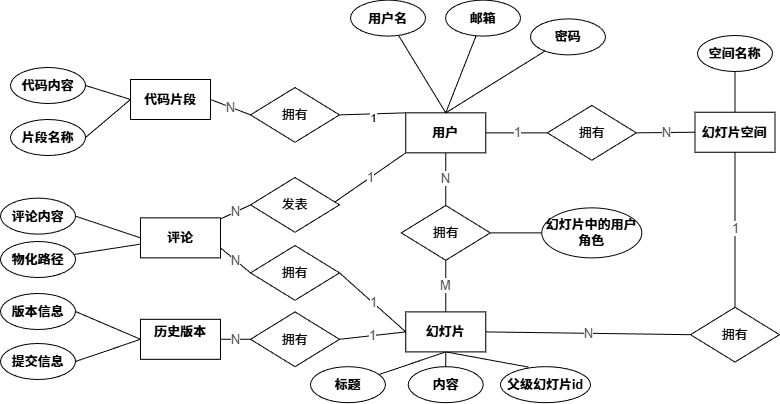

The diagram above was exported from draw.io. Its source (the exported page's mxGraphModel, read from the mxfile embedded in the PNG):
<mxGraphModel dx="1000" dy="960" grid="1" gridSize="10" guides="1" tooltips="1" connect="1" arrows="1" fold="1" page="1" pageScale="1" pageWidth="827" pageHeight="1169" math="0" shadow="0">
  <root>
    <mxCell id="0" />
    <mxCell id="1" parent="0" />
    <mxCell id="Vl3rbl-ggOtiEvqtGL-c-134" value="" style="edgeStyle=none;html=1;endArrow=none;endFill=0;exitX=0.5;exitY=0;exitDx=0;exitDy=0;" parent="1" source="Vl3rbl-ggOtiEvqtGL-c-135" target="Vl3rbl-ggOtiEvqtGL-c-168" edge="1">
      <mxGeometry relative="1" as="geometry">
        <mxPoint x="565.6043956043957" y="331.12359550561797" as="sourcePoint" />
      </mxGeometry>
    </mxCell>
    <mxCell id="Vl3rbl-ggOtiEvqtGL-c-135" value="用户" style="rounded=0;whiteSpace=wrap;html=1;fontStyle=1;fontSize=13;align=center;verticalAlign=middle;" parent="1" vertex="1">
      <mxGeometry x="415.27" y="335.34" width="80" height="40" as="geometry" />
    </mxCell>
    <mxCell id="Vl3rbl-ggOtiEvqtGL-c-136" value="幻灯片空间" style="rounded=0;whiteSpace=wrap;html=1;fontStyle=1;fontSize=13;align=center;verticalAlign=middle;" parent="1" vertex="1">
      <mxGeometry x="704.4994505494506" y="334.72707865168536" width="80" height="40" as="geometry" />
    </mxCell>
    <mxCell id="Vl3rbl-ggOtiEvqtGL-c-137" value="代码片段" style="rounded=0;whiteSpace=wrap;html=1;fontStyle=1;fontSize=13;align=center;verticalAlign=middle;" parent="1" vertex="1">
      <mxGeometry x="140" y="302" width="80" height="40" as="geometry" />
    </mxCell>
    <mxCell id="Vl3rbl-ggOtiEvqtGL-c-138" value="幻灯片" style="rounded=0;whiteSpace=wrap;html=1;fontStyle=1;fontSize=13;align=center;verticalAlign=middle;" parent="1" vertex="1">
      <mxGeometry x="415.27472527472526" y="534.4077528089887" width="80" height="40" as="geometry" />
    </mxCell>
    <mxCell id="Vl3rbl-ggOtiEvqtGL-c-139" value="评论" style="rounded=0;whiteSpace=wrap;html=1;fontStyle=1;fontSize=13;align=center;verticalAlign=middle;" parent="1" vertex="1">
      <mxGeometry x="150.00032967032962" y="440.37775280898865" width="80" height="40" as="geometry" />
    </mxCell>
    <mxCell id="Vl3rbl-ggOtiEvqtGL-c-141" value="历史版本&lt;div&gt;&lt;br&gt;&lt;/div&gt;" style="rounded=0;whiteSpace=wrap;html=1;fontStyle=1;fontSize=13;align=center;verticalAlign=middle;" parent="1" vertex="1">
      <mxGeometry x="150" y="541.7977528089887" width="80" height="40" as="geometry" />
    </mxCell>
    <mxCell id="Vl3rbl-ggOtiEvqtGL-c-143" value="拥有" style="rhombus;whiteSpace=wrap;html=1;fontSize=13;fontStyle=0;align=center;verticalAlign=middle;" parent="1" vertex="1">
      <mxGeometry x="259.99538461538464" y="310.00348314606737" width="89" height="54.7752808988764" as="geometry" />
    </mxCell>
    <mxCell id="Vl3rbl-ggOtiEvqtGL-c-144" value="拥有" style="rhombus;whiteSpace=wrap;html=1;fontSize=13;fontStyle=0;align=center;verticalAlign=middle;" parent="1" vertex="1">
      <mxGeometry x="556.8113186813187" y="327.9505617977528" width="89" height="54.7752808988764" as="geometry" />
    </mxCell>
    <mxCell id="Vl3rbl-ggOtiEvqtGL-c-146" value="拥有" style="rhombus;whiteSpace=wrap;html=1;fontSize=13;fontStyle=0;align=center;verticalAlign=middle;" parent="1" vertex="1">
      <mxGeometry x="410.76835164835165" y="427.9922471910112" width="89" height="54.7752808988764" as="geometry" />
    </mxCell>
    <mxCell id="Vl3rbl-ggOtiEvqtGL-c-147" value="拥有" style="rhombus;whiteSpace=wrap;html=1;fontSize=13;fontStyle=0;align=center;verticalAlign=middle;rotation=0;" parent="1" vertex="1">
      <mxGeometry x="700.0013186813186" y="529.7957303370786" width="89" height="54.7752808988764" as="geometry" />
    </mxCell>
    <mxCell id="Vl3rbl-ggOtiEvqtGL-c-148" value="拥有" style="rhombus;whiteSpace=wrap;html=1;fontSize=13;fontStyle=0;align=center;verticalAlign=middle;" parent="1" vertex="1">
      <mxGeometry x="259.99131868131866" y="468.01123595505624" width="89" height="54.7752808988764" as="geometry" />
    </mxCell>
    <mxCell id="Vl3rbl-ggOtiEvqtGL-c-149" value="拥有" style="rhombus;whiteSpace=wrap;html=1;fontSize=13;fontStyle=0;align=center;verticalAlign=middle;" parent="1" vertex="1">
      <mxGeometry x="259.99538461538464" y="534.4112359550562" width="89" height="54.7752808988764" as="geometry" />
    </mxCell>
    <mxCell id="Vl3rbl-ggOtiEvqtGL-c-152" value="" style="edgeStyle=none;rounded=0;orthogonalLoop=1;jettySize=auto;html=1;endArrow=none;startArrow=none;exitX=1;exitY=0.5;exitDx=0;exitDy=0;fontSize=13;fontColor=#555555;entryX=0;entryY=0;entryDx=0;entryDy=0;" parent="1" source="Vl3rbl-ggOtiEvqtGL-c-143" target="Vl3rbl-ggOtiEvqtGL-c-135" edge="1">
      <mxGeometry x="1" y="55" relative="1" as="geometry">
        <mxPoint x="-50" y="50" as="offset" />
        <mxPoint x="574.3956043956043" y="335.3370786516854" as="targetPoint" />
      </mxGeometry>
    </mxCell>
    <mxCell id="Vl3rbl-ggOtiEvqtGL-c-153" value="1" style="edgeLabel;html=1;align=center;verticalAlign=middle;resizable=0;points=[];" parent="Vl3rbl-ggOtiEvqtGL-c-152" vertex="1" connectable="0">
      <mxGeometry x="-0.0082" y="-2" relative="1" as="geometry">
        <mxPoint as="offset" />
      </mxGeometry>
    </mxCell>
    <mxCell id="Vl3rbl-ggOtiEvqtGL-c-154" value="1" style="edgeLabel;html=1;align=center;verticalAlign=middle;resizable=0;points=[];" parent="Vl3rbl-ggOtiEvqtGL-c-152" vertex="1" connectable="0">
      <mxGeometry x="-0.0194" y="-4" relative="1" as="geometry">
        <mxPoint as="offset" />
      </mxGeometry>
    </mxCell>
    <mxCell id="Vl3rbl-ggOtiEvqtGL-c-155" value="N" style="edgeStyle=none;rounded=0;orthogonalLoop=1;jettySize=auto;html=1;endArrow=none;startArrow=none;exitX=0;exitY=0.5;exitDx=0;exitDy=0;entryX=1;entryY=0.5;entryDx=0;entryDy=0;fontSize=13;fontColor=#555555;" parent="1" source="Vl3rbl-ggOtiEvqtGL-c-143" target="Vl3rbl-ggOtiEvqtGL-c-137" edge="1">
      <mxGeometry relative="1" as="geometry" />
    </mxCell>
    <mxCell id="Vl3rbl-ggOtiEvqtGL-c-156" value="1" style="edgeStyle=none;rounded=0;orthogonalLoop=1;jettySize=auto;html=1;endArrow=none;startArrow=none;exitX=0;exitY=0.5;exitDx=0;exitDy=0;entryX=1;entryY=0.5;entryDx=0;entryDy=0;fontSize=13;fontColor=#555555;" parent="1" source="Vl3rbl-ggOtiEvqtGL-c-144" target="Vl3rbl-ggOtiEvqtGL-c-135" edge="1">
      <mxGeometry x="0.002" relative="1" as="geometry">
        <mxPoint as="offset" />
      </mxGeometry>
    </mxCell>
    <mxCell id="Vl3rbl-ggOtiEvqtGL-c-157" value="N" style="edgeStyle=none;rounded=0;orthogonalLoop=1;jettySize=auto;html=1;endArrow=none;startArrow=none;exitX=1;exitY=0.5;exitDx=0;exitDy=0;entryX=0;entryY=0.5;entryDx=0;entryDy=0;fontSize=13;fontColor=#555555;" parent="1" source="Vl3rbl-ggOtiEvqtGL-c-144" target="Vl3rbl-ggOtiEvqtGL-c-136" edge="1">
      <mxGeometry relative="1" as="geometry" />
    </mxCell>
    <mxCell id="Vl3rbl-ggOtiEvqtGL-c-160" value="N" style="edgeStyle=none;rounded=0;orthogonalLoop=1;jettySize=auto;html=1;endArrow=none;startArrow=none;exitX=0.5;exitY=0;exitDx=0;exitDy=0;entryX=0.5;entryY=1;entryDx=0;entryDy=0;fontSize=13;fontColor=#555555;" parent="1" source="Vl3rbl-ggOtiEvqtGL-c-146" target="Vl3rbl-ggOtiEvqtGL-c-135" edge="1">
      <mxGeometry relative="1" as="geometry" />
    </mxCell>
    <mxCell id="Vl3rbl-ggOtiEvqtGL-c-161" value="M" style="edgeStyle=none;rounded=0;orthogonalLoop=1;jettySize=auto;html=1;endArrow=none;startArrow=none;exitX=0.5;exitY=1;exitDx=0;exitDy=0;entryX=0.5;entryY=0;entryDx=0;entryDy=0;fontSize=13;fontColor=#555555;" parent="1" source="Vl3rbl-ggOtiEvqtGL-c-146" target="Vl3rbl-ggOtiEvqtGL-c-138" edge="1">
      <mxGeometry x="-0.0006" relative="1" as="geometry">
        <mxPoint as="offset" />
      </mxGeometry>
    </mxCell>
    <mxCell id="Vl3rbl-ggOtiEvqtGL-c-162" value="1" style="edgeStyle=none;rounded=0;orthogonalLoop=1;jettySize=auto;html=1;endArrow=none;startArrow=none;entryX=0.5;entryY=1;entryDx=0;entryDy=0;fontSize=13;fontColor=#555555;exitX=0.5;exitY=0;exitDx=0;exitDy=0;" parent="1" source="Vl3rbl-ggOtiEvqtGL-c-147" target="Vl3rbl-ggOtiEvqtGL-c-136" edge="1">
      <mxGeometry relative="1" as="geometry">
        <mxPoint x="728.2417582417582" y="435.85067415730333" as="sourcePoint" />
      </mxGeometry>
    </mxCell>
    <mxCell id="Vl3rbl-ggOtiEvqtGL-c-163" value="N" style="edgeStyle=none;rounded=0;orthogonalLoop=1;jettySize=auto;html=1;endArrow=none;startArrow=none;exitX=0;exitY=0.5;exitDx=0;exitDy=0;entryX=1;entryY=0.5;entryDx=0;entryDy=0;fontSize=13;fontColor=#555555;" parent="1" source="Vl3rbl-ggOtiEvqtGL-c-147" target="Vl3rbl-ggOtiEvqtGL-c-138" edge="1">
      <mxGeometry relative="1" as="geometry" />
    </mxCell>
    <mxCell id="Vl3rbl-ggOtiEvqtGL-c-164" value="1" style="edgeStyle=none;rounded=0;orthogonalLoop=1;jettySize=auto;html=1;endArrow=none;startArrow=none;entryX=0;entryY=0.5;entryDx=0;entryDy=0;fontSize=13;fontColor=#555555;exitX=1;exitY=0.5;exitDx=0;exitDy=0;" parent="1" source="Vl3rbl-ggOtiEvqtGL-c-148" target="Vl3rbl-ggOtiEvqtGL-c-138" edge="1">
      <mxGeometry relative="1" as="geometry">
        <mxPoint x="399" y="512" as="sourcePoint" />
      </mxGeometry>
    </mxCell>
    <mxCell id="Vl3rbl-ggOtiEvqtGL-c-165" value="N" style="edgeStyle=none;rounded=0;orthogonalLoop=1;jettySize=auto;html=1;endArrow=none;startArrow=none;fontSize=13;fontColor=#555555;entryX=1;entryY=0.75;entryDx=0;entryDy=0;exitX=0;exitY=0.5;exitDx=0;exitDy=0;" parent="1" source="Vl3rbl-ggOtiEvqtGL-c-148" target="Vl3rbl-ggOtiEvqtGL-c-139" edge="1">
      <mxGeometry relative="1" as="geometry">
        <mxPoint x="330" y="510" as="sourcePoint" />
        <mxPoint x="260" y="500" as="targetPoint" />
      </mxGeometry>
    </mxCell>
    <mxCell id="Vl3rbl-ggOtiEvqtGL-c-166" value="1" style="edgeStyle=none;rounded=0;orthogonalLoop=1;jettySize=auto;html=1;endArrow=none;startArrow=none;exitX=1;exitY=0.5;exitDx=0;exitDy=0;entryX=0;entryY=0.5;entryDx=0;entryDy=0;fontSize=13;fontColor=#555555;" parent="1" source="Vl3rbl-ggOtiEvqtGL-c-149" target="Vl3rbl-ggOtiEvqtGL-c-138" edge="1">
      <mxGeometry relative="1" as="geometry" />
    </mxCell>
    <mxCell id="Vl3rbl-ggOtiEvqtGL-c-167" value="N" style="edgeStyle=none;rounded=0;orthogonalLoop=1;jettySize=auto;html=1;endArrow=none;startArrow=none;exitX=0;exitY=0.5;exitDx=0;exitDy=0;entryX=1;entryY=0.5;entryDx=0;entryDy=0;fontSize=13;fontColor=#555555;" parent="1" source="Vl3rbl-ggOtiEvqtGL-c-149" target="Vl3rbl-ggOtiEvqtGL-c-141" edge="1">
      <mxGeometry relative="1" as="geometry" />
    </mxCell>
    <mxCell id="Vl3rbl-ggOtiEvqtGL-c-168" value="用户名" style="ellipse;whiteSpace=wrap;html=1;fontSize=13;rounded=0;fontStyle=1;" parent="1" vertex="1">
      <mxGeometry x="360.0047252747253" y="222.61089887640446" width="75" height="36" as="geometry" />
    </mxCell>
    <mxCell id="Vl3rbl-ggOtiEvqtGL-c-169" value="" style="edgeStyle=none;html=1;endArrow=none;endFill=0;exitX=0.5;exitY=0;exitDx=0;exitDy=0;" parent="1" source="Vl3rbl-ggOtiEvqtGL-c-135" target="Vl3rbl-ggOtiEvqtGL-c-170" edge="1">
      <mxGeometry relative="1" as="geometry">
        <mxPoint x="565.6043956043957" y="331.12359550561797" as="sourcePoint" />
        <mxPoint x="613.654209424036" y="293.4915759383363" as="targetPoint" />
      </mxGeometry>
    </mxCell>
    <mxCell id="Vl3rbl-ggOtiEvqtGL-c-170" value="邮箱" style="ellipse;whiteSpace=wrap;html=1;fontSize=13;rounded=0;fontStyle=1;" parent="1" vertex="1">
      <mxGeometry x="455.0043956043957" y="222.6108988764045" width="75" height="36" as="geometry" />
    </mxCell>
    <mxCell id="Vl3rbl-ggOtiEvqtGL-c-171" value="密码" style="ellipse;whiteSpace=wrap;html=1;fontSize=13;rounded=0;fontStyle=1;" parent="1" vertex="1">
      <mxGeometry x="540.004065934066" y="241.38438202247187" width="75" height="36" as="geometry" />
    </mxCell>
    <mxCell id="Vl3rbl-ggOtiEvqtGL-c-172" value="" style="edgeStyle=none;html=1;endArrow=none;endFill=0;exitX=0.5;exitY=0;exitDx=0;exitDy=0;" parent="1" source="Vl3rbl-ggOtiEvqtGL-c-135" target="Vl3rbl-ggOtiEvqtGL-c-171" edge="1">
      <mxGeometry relative="1" as="geometry">
        <mxPoint x="578.7912087912088" y="343.76404494382024" as="sourcePoint" />
        <mxPoint x="598.1318681318681" y="297.4157303370786" as="targetPoint" />
      </mxGeometry>
    </mxCell>
    <mxCell id="Vl3rbl-ggOtiEvqtGL-c-173" value="代码内容" style="ellipse;whiteSpace=wrap;html=1;fontSize=13;rounded=0;fontStyle=1;" parent="1" vertex="1">
      <mxGeometry x="20.004725274725274" y="290.00089887640445" width="75" height="36" as="geometry" />
    </mxCell>
    <mxCell id="Vl3rbl-ggOtiEvqtGL-c-174" value="片段名称" style="ellipse;whiteSpace=wrap;html=1;fontSize=13;rounded=0;fontStyle=1;" parent="1" vertex="1">
      <mxGeometry x="20.004725274725274" y="342.0008988764045" width="75" height="36" as="geometry" />
    </mxCell>
    <mxCell id="Vl3rbl-ggOtiEvqtGL-c-175" value="" style="edgeStyle=none;html=1;endArrow=none;endFill=0;entryX=1;entryY=0.5;entryDx=0;entryDy=0;exitX=0;exitY=0.5;exitDx=0;exitDy=0;" parent="1" source="Vl3rbl-ggOtiEvqtGL-c-137" target="Vl3rbl-ggOtiEvqtGL-c-173" edge="1">
      <mxGeometry relative="1" as="geometry">
        <mxPoint x="150" y="227" as="sourcePoint" />
        <mxPoint x="435" y="276" as="targetPoint" />
      </mxGeometry>
    </mxCell>
    <mxCell id="Vl3rbl-ggOtiEvqtGL-c-176" value="" style="edgeStyle=none;html=1;endArrow=none;endFill=0;entryX=1;entryY=0.5;entryDx=0;entryDy=0;exitX=0;exitY=0.5;exitDx=0;exitDy=0;" parent="1" source="Vl3rbl-ggOtiEvqtGL-c-137" target="Vl3rbl-ggOtiEvqtGL-c-174" edge="1">
      <mxGeometry relative="1" as="geometry">
        <mxPoint x="160" y="237" as="sourcePoint" />
        <mxPoint x="105" y="211" as="targetPoint" />
      </mxGeometry>
    </mxCell>
    <mxCell id="Vl3rbl-ggOtiEvqtGL-c-183" value="版本信息" style="ellipse;whiteSpace=wrap;html=1;fontSize=13;rounded=0;fontStyle=1;" parent="1" vertex="1">
      <mxGeometry x="10.004725274725274" y="516.0008988764046" width="75" height="36" as="geometry" />
    </mxCell>
    <mxCell id="Vl3rbl-ggOtiEvqtGL-c-184" value="提交信息" style="ellipse;whiteSpace=wrap;html=1;fontSize=13;rounded=0;fontStyle=1;" parent="1" vertex="1">
      <mxGeometry x="10.004725274725274" y="566.0008988764046" width="75" height="36" as="geometry" />
    </mxCell>
    <mxCell id="Vl3rbl-ggOtiEvqtGL-c-185" value="" style="edgeStyle=none;html=1;endArrow=none;endFill=0;entryX=1;entryY=0.5;entryDx=0;entryDy=0;exitX=0;exitY=0.5;exitDx=0;exitDy=0;" parent="1" source="Vl3rbl-ggOtiEvqtGL-c-141" target="Vl3rbl-ggOtiEvqtGL-c-183" edge="1">
      <mxGeometry relative="1" as="geometry">
        <mxPoint x="160" y="464" as="sourcePoint" />
        <mxPoint x="95" y="463" as="targetPoint" />
      </mxGeometry>
    </mxCell>
    <mxCell id="Vl3rbl-ggOtiEvqtGL-c-186" value="" style="edgeStyle=none;html=1;endArrow=none;endFill=0;entryX=1;entryY=0.5;entryDx=0;entryDy=0;exitX=0;exitY=0.5;exitDx=0;exitDy=0;" parent="1" source="Vl3rbl-ggOtiEvqtGL-c-141" target="Vl3rbl-ggOtiEvqtGL-c-184" edge="1">
      <mxGeometry relative="1" as="geometry">
        <mxPoint x="160" y="556" as="sourcePoint" />
        <mxPoint x="95" y="544" as="targetPoint" />
      </mxGeometry>
    </mxCell>
    <mxCell id="Vl3rbl-ggOtiEvqtGL-c-187" value="空间名称" style="ellipse;whiteSpace=wrap;html=1;fontSize=13;rounded=0;fontStyle=1;" parent="1" vertex="1">
      <mxGeometry x="707.004065934066" y="258.0043820224719" width="75" height="36" as="geometry" />
    </mxCell>
    <mxCell id="Vl3rbl-ggOtiEvqtGL-c-188" value="" style="edgeStyle=none;html=1;endArrow=none;endFill=0;entryX=0.5;entryY=1;entryDx=0;entryDy=0;" parent="1" source="Vl3rbl-ggOtiEvqtGL-c-136" target="Vl3rbl-ggOtiEvqtGL-c-187" edge="1">
      <mxGeometry relative="1" as="geometry">
        <mxPoint x="465" y="344.39" as="sourcePoint" />
        <mxPoint x="564" y="283.39" as="targetPoint" />
      </mxGeometry>
    </mxCell>
    <mxCell id="Vl3rbl-ggOtiEvqtGL-c-189" value="评论内容" style="ellipse;whiteSpace=wrap;html=1;fontSize=13;rounded=0;fontStyle=1;" parent="1" vertex="1">
      <mxGeometry x="10.004065934066034" y="420.6243820224719" width="75" height="36" as="geometry" />
    </mxCell>
    <mxCell id="Vl3rbl-ggOtiEvqtGL-c-190" value="" style="edgeStyle=none;html=1;endArrow=none;endFill=0;entryX=1;entryY=0.5;entryDx=0;entryDy=0;exitX=0;exitY=0.5;exitDx=0;exitDy=0;" parent="1" source="Vl3rbl-ggOtiEvqtGL-c-139" target="Vl3rbl-ggOtiEvqtGL-c-189" edge="1">
      <mxGeometry relative="1" as="geometry">
        <mxPoint x="465" y="341" as="sourcePoint" />
        <mxPoint x="565" y="280" as="targetPoint" />
      </mxGeometry>
    </mxCell>
    <mxCell id="Vl3rbl-ggOtiEvqtGL-c-191" value="物化路径" style="ellipse;whiteSpace=wrap;html=1;fontSize=13;rounded=0;fontStyle=1;" parent="1" vertex="1">
      <mxGeometry x="10.004065934066034" y="464.01438202247186" width="75" height="36" as="geometry" />
    </mxCell>
    <mxCell id="Vl3rbl-ggOtiEvqtGL-c-192" value="" style="edgeStyle=none;html=1;endArrow=none;endFill=0;" parent="1" source="Vl3rbl-ggOtiEvqtGL-c-139" target="Vl3rbl-ggOtiEvqtGL-c-191" edge="1">
      <mxGeometry relative="1" as="geometry">
        <mxPoint x="740" y="541" as="sourcePoint" />
        <mxPoint x="711" y="516" as="targetPoint" />
      </mxGeometry>
    </mxCell>
    <mxCell id="Vl3rbl-ggOtiEvqtGL-c-193" value="标题" style="ellipse;whiteSpace=wrap;html=1;fontSize=13;rounded=0;fontStyle=1;" parent="1" vertex="1">
      <mxGeometry x="320.00406593406603" y="589.1843820224718" width="75" height="36" as="geometry" />
    </mxCell>
    <mxCell id="Vl3rbl-ggOtiEvqtGL-c-194" value="内容" style="ellipse;whiteSpace=wrap;html=1;fontSize=13;rounded=0;fontStyle=1;" parent="1" vertex="1">
      <mxGeometry x="417.774065934066" y="589.1843820224718" width="75" height="36" as="geometry" />
    </mxCell>
    <mxCell id="Vl3rbl-ggOtiEvqtGL-c-195" value="" style="edgeStyle=none;html=1;endArrow=none;endFill=0;entryX=0.5;entryY=1;entryDx=0;entryDy=0;" parent="1" source="Vl3rbl-ggOtiEvqtGL-c-193" target="Vl3rbl-ggOtiEvqtGL-c-138" edge="1">
      <mxGeometry relative="1" as="geometry">
        <mxPoint x="465" y="345" as="sourcePoint" />
        <mxPoint x="418" y="268" as="targetPoint" />
      </mxGeometry>
    </mxCell>
    <mxCell id="Vl3rbl-ggOtiEvqtGL-c-196" value="" style="edgeStyle=none;html=1;endArrow=none;endFill=0;entryX=0.5;entryY=1;entryDx=0;entryDy=0;" parent="1" source="Vl3rbl-ggOtiEvqtGL-c-194" target="Vl3rbl-ggOtiEvqtGL-c-138" edge="1">
      <mxGeometry relative="1" as="geometry">
        <mxPoint x="361" y="636" as="sourcePoint" />
        <mxPoint x="465" y="592" as="targetPoint" />
      </mxGeometry>
    </mxCell>
    <mxCell id="Vl3rbl-ggOtiEvqtGL-c-200" value="发表" style="rhombus;whiteSpace=wrap;html=1;fontSize=13;fontStyle=0;align=center;verticalAlign=middle;rotation=0;" parent="1" vertex="1">
      <mxGeometry x="259.9913186813186" y="399.99573033707856" width="89" height="54.7752808988764" as="geometry" />
    </mxCell>
    <mxCell id="Vl3rbl-ggOtiEvqtGL-c-201" value="1" style="edgeStyle=none;rounded=0;orthogonalLoop=1;jettySize=auto;html=1;endArrow=none;startArrow=none;fontSize=13;fontColor=#555555;entryX=0;entryY=1;entryDx=0;entryDy=0;exitX=0.946;exitY=0.45;exitDx=0;exitDy=0;exitPerimeter=0;" parent="1" source="Vl3rbl-ggOtiEvqtGL-c-200" target="Vl3rbl-ggOtiEvqtGL-c-135" edge="1">
      <mxGeometry relative="1" as="geometry">
        <mxPoint x="350" y="430" as="sourcePoint" />
        <mxPoint x="495" y="380" as="targetPoint" />
      </mxGeometry>
    </mxCell>
    <mxCell id="Vl3rbl-ggOtiEvqtGL-c-202" value="N" style="edgeStyle=none;rounded=0;orthogonalLoop=1;jettySize=auto;html=1;endArrow=none;startArrow=none;exitX=0;exitY=0.5;exitDx=0;exitDy=0;fontSize=13;fontColor=#555555;" parent="1" source="Vl3rbl-ggOtiEvqtGL-c-200" target="Vl3rbl-ggOtiEvqtGL-c-139" edge="1">
      <mxGeometry relative="1" as="geometry">
        <mxPoint x="656" y="572" as="sourcePoint" />
        <mxPoint x="707" y="572" as="targetPoint" />
      </mxGeometry>
    </mxCell>
    <mxCell id="Vl3rbl-ggOtiEvqtGL-c-219" value="幻灯片中的用户角色" style="ellipse;whiteSpace=wrap;html=1;fontSize=13;rounded=0;fontStyle=1;" parent="1" vertex="1">
      <mxGeometry x="551.31" y="430.38" width="100" height="50" as="geometry" />
    </mxCell>
    <mxCell id="Vl3rbl-ggOtiEvqtGL-c-220" value="" style="edgeStyle=none;rounded=0;orthogonalLoop=1;jettySize=auto;html=1;endArrow=none;startArrow=none;exitX=0;exitY=0.5;exitDx=0;exitDy=0;entryX=1;entryY=0.5;entryDx=0;entryDy=0;fontSize=13;fontColor=#555555;" parent="1" source="Vl3rbl-ggOtiEvqtGL-c-219" target="Vl3rbl-ggOtiEvqtGL-c-146" edge="1">
      <mxGeometry x="0.002" relative="1" as="geometry">
        <mxPoint x="567" y="365" as="sourcePoint" />
        <mxPoint x="505" y="365" as="targetPoint" />
        <mxPoint as="offset" />
      </mxGeometry>
    </mxCell>
    <mxCell id="2" value="父级幻灯片id" style="ellipse;whiteSpace=wrap;html=1;fontSize=13;rounded=0;fontStyle=1;" parent="1" vertex="1">
      <mxGeometry x="510" y="589.18" width="90" height="36" as="geometry" />
    </mxCell>
    <mxCell id="3" value="" style="edgeStyle=none;html=1;endArrow=none;endFill=0;exitX=0.31;exitY=0.011;exitDx=0;exitDy=0;exitPerimeter=0;entryX=0.5;entryY=1;entryDx=0;entryDy=0;" parent="1" source="2" target="Vl3rbl-ggOtiEvqtGL-c-138" edge="1">
      <mxGeometry relative="1" as="geometry">
        <mxPoint x="465" y="599" as="sourcePoint" />
        <mxPoint x="450" y="570" as="targetPoint" />
      </mxGeometry>
    </mxCell>
  </root>
</mxGraphModel>